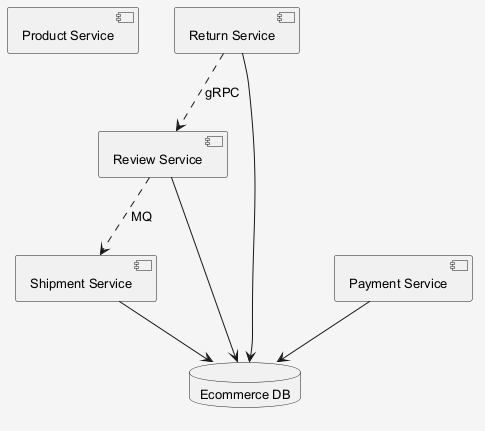

The diagram above was rendered by PlantUML. Its source (embedded in the PNG):
@startuml
skinparam shadowing false
skinparam backgroundColor #F5F5F5
skinparam defaultFontSize 13
component "Product Service" as C_ProductService
component "Shipment Service" as C_ShipmentService
component "Review Service" as C_ReviewService
component "Payment Service" as C_PaymentService
component "Return Service" as C_ReturnService
database "Ecommerce DB" as DB_ecommerce
C_ShipmentService --> DB_ecommerce
C_ReviewService --> DB_ecommerce
C_PaymentService --> DB_ecommerce
C_ReturnService --> DB_ecommerce
C_ReturnService ..> C_ReviewService : gRPC
C_ReviewService ..> C_ShipmentService : MQ
@enduml